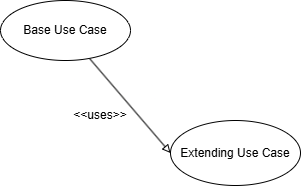

The diagram above was exported from draw.io. Its source (the exported page's mxGraphModel, read from the mxfile embedded in the PNG):
<mxGraphModel dx="989" dy="537" grid="1" gridSize="10" guides="1" tooltips="1" connect="1" arrows="1" fold="1" page="1" pageScale="1" pageWidth="850" pageHeight="1100" math="0" shadow="0">
  <root>
    <mxCell id="0" />
    <mxCell id="1" parent="0" />
    <mxCell id="aRuEofi349GNIPE8GrB6-16" value="Extending Use Case" style="ellipse;whiteSpace=wrap;html=1;" vertex="1" parent="1">
      <mxGeometry x="450" y="470" width="130" height="65" as="geometry" />
    </mxCell>
    <mxCell id="aRuEofi349GNIPE8GrB6-21" style="rounded=0;orthogonalLoop=1;jettySize=auto;html=1;entryX=0;entryY=0.5;entryDx=0;entryDy=0;endArrow=block;endFill=0;" edge="1" parent="1" source="aRuEofi349GNIPE8GrB6-17" target="aRuEofi349GNIPE8GrB6-16">
      <mxGeometry relative="1" as="geometry" />
    </mxCell>
    <mxCell id="aRuEofi349GNIPE8GrB6-17" value="Base Use Case" style="ellipse;whiteSpace=wrap;html=1;" vertex="1" parent="1">
      <mxGeometry x="280" y="350" width="130" height="60" as="geometry" />
    </mxCell>
    <mxCell id="aRuEofi349GNIPE8GrB6-22" value="&amp;lt;&amp;lt;uses&amp;gt;&amp;gt;" style="text;html=1;align=center;verticalAlign=middle;whiteSpace=wrap;rounded=0;" vertex="1" parent="1">
      <mxGeometry x="350" y="450" width="60" height="30" as="geometry" />
    </mxCell>
  </root>
</mxGraphModel>